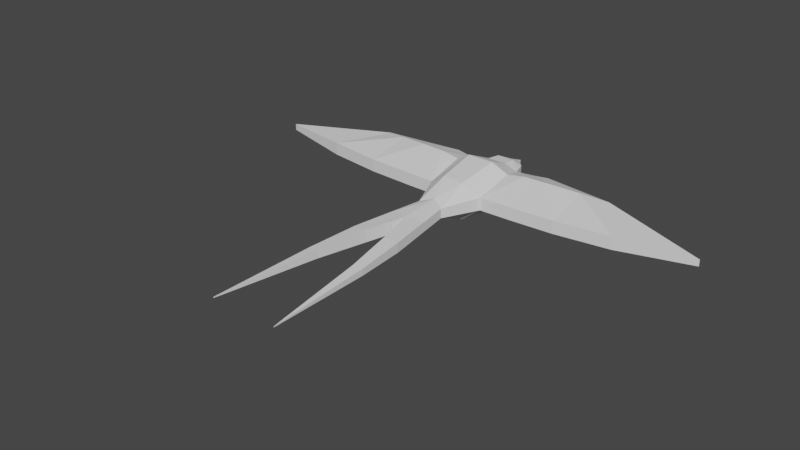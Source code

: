 # Source: wireframe-bird_v4_rigging_weights.blend  (saved by Blender 2.93.20; exported with 4.5.12 LTS)
import bpy
from mathutils import Matrix  # noqa: F401  (used for matrix-valued properties, if any)

bpy.ops.wm.read_factory_settings(use_empty=True)
scene = bpy.context.scene
scene.name = 'Scene'

# ---- collections
col_bird = bpy.data.collections.new('Bird'); scene.collection.children.link(col_bird)

# ---- world
world_world = bpy.data.worlds.new('World'); scene.world = world_world
world_world.use_nodes = True; world_world.node_tree.nodes.clear()
_N = world_world.node_tree.nodes; _L = world_world.node_tree.links
n0 = _N.new('ShaderNodeOutputWorld'); n0.name = 'World Output'; n0.location = (300, 300)
n1 = _N.new('ShaderNodeBackground'); n1.name = 'Background'; n1.location = (10, 300)
n1.inputs[0].default_value = (0.05088, 0.05088, 0.05088, 1.0)
_L.new(n1.outputs[0], n0.inputs[0])
n0.is_active_output = True
world_world.color = (0.05088, 0.05088, 0.05088)
world_world.use_sun_shadow = False
world_world.sun_shadow_jitter_overblur = 0.0

# ---- meshes
me_cube_001 = bpy.data.meshes.new('Cube.001')
me_cube_001.from_pydata([(-0.4733, -0.7296, -0.1073), (-0.4733, -0.7296, 0.1073), (-2.674, -0.5554, 0.1073), (-2.674, -0.5554, -0.1073), (-0.1586, 0.3685, -0.2187), (-0.1583, 0.3685, 0.2187), (-0.1851, -0.8122, -0.3228), (-0.1853, -0.812, 0.3015), (-0.4837, -0.0454, -0.2646), (-0.4837, -0.0454, 0.2646), (-0.2245, -0.09799, 0.42), (-0.2245, -0.09813, -0.3884), (-0.2101, -1.371, -0.08053), (-0.2101, -1.371, 0.08053), (-0.2925, -1.891, 0.08053), (-0.2925, -1.891, -0.08053), (-0.4092, -2.617, 0.08058), (-0.4092, -2.617, -0.08049), (-0.1816, -2.647, -0.1063), (-0.1815, -2.647, 0.1064), (-0.4937, -3.474, 0.05408), (-0.4937, -3.474, -0.05391), (-0.3411, -3.494, -0.07121), (-0.3411, -3.494, 0.07139), (-0.5614, -5.228, -0.005487), (-0.5613, -5.228, 0.01071), (-0.2644, 0.683, -0.09776), (-0.2644, 0.683, 0.09791), (-0.1464, 0.6115, -0.1875), (-0.1459, 0.6113, 0.1929), (-0.1051, 0.8899, -0.03866), (-0.1051, 0.8899, 0.03904), (-0.05349, 0.8621, -0.07432), (-0.05398, 0.8621, 0.0747), (-0.99, -0.7169, -0.1073), (-0.99, -0.7169, 0.1073), (-0.4954, 0.4285, -0.114), (-0.3601, 0.4082, 0.1141), (-0.7934, -0.04602, -0.2646), (-0.7934, -0.04601, 0.3152), (-1.751, -0.6797, -0.1073), (-1.751, -0.6797, 0.1073), (-0.6787, 0.4654, -0.114), (-0.6787, 0.4654, 0.1141), (-1.204, -0.02323, -0.2646), (-1.204, -0.02323, 0.3152), (-0.8858, 0.5202, -0.114), (-0.8858, 0.5202, 0.1141), (-1.718, 0.08806, -0.2646), (-1.718, 0.08806, 0.2646), (-3.905, -0.2941, 0.05489), (-3.905, -0.2941, -0.05489), (-2.146, 0.2501, -0.1803), (-2.146, 0.2501, 0.1803), (-0.4954, 0.4285, 0.1141), (-0.3601, 0.4082, -0.114), (0.4733, -0.7296, -0.1073), (0.4733, -0.7296, 0.1073), (2.674, -0.5554, 0.1073), (2.674, -0.5554, -0.1073), (0.1586, 0.3685, -0.2187), (0.1583, 0.3685, 0.2187), (0.1851, -0.8122, -0.3228), (0.1853, -0.812, 0.3015), (0.4837, -0.0454, -0.2646), (0.4837, -0.0454, 0.2646), (0.2245, -0.09799, 0.42), (0.2245, -0.09813, -0.3884), (0.2101, -1.371, -0.08053), (0.2101, -1.371, 0.08053), (0.0, -1.264, -0.1463), (0.2925, -1.891, 0.08053), (0.2925, -1.891, -0.08053), (0.0, -1.264, 0.1463), (0.0, -1.948, -0.1063), (0.0, -1.948, 0.1063), (0.4092, -2.617, 0.08058), (0.4092, -2.617, -0.08049), (0.1816, -2.647, -0.1063), (0.1815, -2.647, 0.1064), (0.4937, -3.474, 0.05408), (0.4937, -3.474, -0.05391), (0.3411, -3.494, -0.07121), (0.3411, -3.494, 0.07139), (0.5614, -5.228, -0.005487), (0.5613, -5.228, 0.01071), (0.2644, 0.683, -0.09776), (0.2644, 0.683, 0.09791), (0.1464, 0.6115, -0.1875), (0.1459, 0.6113, 0.1929), (0.1051, 0.8899, -0.03866), (0.1051, 0.8899, 0.03904), (0.05349, 0.8621, -0.07432), (0.05398, 0.8621, 0.0747), (0.0, 1.062, -0.0001664), (0.99, -0.7169, -0.1073), (0.99, -0.7169, 0.1073), (0.4954, 0.4285, -0.114), (0.3601, 0.4082, 0.1141), (0.7934, -0.04602, -0.2646), (0.7934, -0.04601, 0.3152), (1.751, -0.6797, -0.1073), (1.751, -0.6797, 0.1073), (0.6787, 0.4654, -0.114), (0.6787, 0.4654, 0.1141), (1.204, -0.02323, -0.2646), (1.204, -0.02323, 0.3152), (0.8858, 0.5202, -0.114), (0.8858, 0.5202, 0.1141), (1.718, 0.08806, -0.2646), (1.718, 0.08806, 0.2646), (3.905, -0.2941, 0.05489), (3.905, -0.2941, -0.05489), (2.146, 0.2501, -0.1803), (2.146, 0.2501, 0.1803), (0.4954, 0.4285, 0.1141), (0.3601, 0.4082, -0.114)], [], [(1, 9, 39, 35), (7, 63, 66, 10), (10, 9, 1, 7), (8, 11, 6, 0), (62, 70, 6), (1, 0, 12, 13), (28, 88, 60, 4), (55, 4, 11, 8), (5, 37, 9, 10), (0, 1, 35, 34), (75, 14, 16, 19), (60, 67, 11, 4), (7, 1, 13, 73), (0, 6, 70, 12), (12, 70, 74, 15), (13, 12, 15, 14), (73, 13, 14, 75), (16, 17, 21, 20), (74, 75, 19, 18), (14, 15, 17, 16), (15, 74, 18, 17), (21, 22, 24), (17, 18, 22, 21), (19, 16, 20, 23), (18, 19, 23, 22), (23, 20, 25), (22, 23, 25, 24), (20, 21, 24, 25), (28, 26, 30, 32), (4, 55, 26, 28), (37, 5, 29, 27), (55, 37, 27, 26), (73, 63, 7), (30, 31, 94), (27, 29, 33, 31), (26, 27, 31, 30), (93, 94, 33), (32, 30, 94), (31, 33, 94), (61, 89, 29, 5), (89, 93, 33, 29), (94, 92, 32), (32, 92, 88, 28), (39, 54, 43, 45), (36, 38, 44, 42), (55, 36, 54, 37), (8, 0, 34, 38), (54, 39, 9, 37), (47, 46, 52, 53), (40, 41, 2, 3), (43, 42, 46, 47), (38, 34, 40, 44), (35, 39, 45, 41), (54, 36, 42, 43), (34, 35, 41, 40), (49, 47, 53), (42, 44, 48, 46), (45, 43, 47, 49), (44, 40, 3, 48), (41, 45, 49, 2), (51, 50, 53, 52), (48, 3, 51, 52), (3, 2, 50, 51), (2, 49, 53, 50), (46, 48, 52), (38, 36, 55, 8), (57, 96, 100, 65), (66, 63, 57, 65), (64, 56, 62, 67), (57, 69, 68, 56), (116, 64, 67, 60), (61, 66, 65, 98), (56, 95, 96, 57), (75, 79, 76, 71), (63, 73, 69, 57), (56, 68, 70, 62), (68, 72, 74, 70), (69, 71, 72, 68), (73, 75, 71, 69), (76, 80, 81, 77), (74, 78, 79, 75), (71, 76, 77, 72), (72, 77, 78, 74), (81, 84, 82), (77, 81, 82, 78), (79, 83, 80, 76), (78, 82, 83, 79), (83, 85, 80), (82, 84, 85, 83), (80, 85, 84, 81), (88, 92, 90, 86), (60, 88, 86, 116), (98, 87, 89, 61), (116, 86, 87, 98), (90, 94, 91), (87, 91, 93, 89), (86, 90, 91, 87), (92, 94, 90), (91, 94, 93), (100, 106, 104, 115), (97, 103, 105, 99), (116, 98, 115, 97), (64, 99, 95, 56), (115, 98, 65, 100), (108, 114, 113, 107), (101, 59, 58, 102), (104, 108, 107, 103), (99, 105, 101, 95), (96, 102, 106, 100), (115, 104, 103, 97), (95, 101, 102, 96), (110, 114, 108), (103, 107, 109, 105), (106, 110, 108, 104), (105, 109, 59, 101), (102, 58, 110, 106), (112, 113, 114, 111), (109, 113, 112, 59), (59, 112, 111, 58), (58, 111, 114, 110), (107, 113, 109), (99, 64, 116, 97), (10, 66, 61, 5), (67, 62, 6, 11)])
_uv = me_cube_001.uv_layers.new(name='UVMap')
_uv.uv.foreach_set('vector', [0.875, 0.75, 0.875, 0.6359, 0.875, 0.6359, 0.875, 0.75, 0.7917, 0.75, 0.7917, 0.75, 0.7917, 0.6359, 0.7917, 0.6359, 0.7917, 0.6359, 0.875, 0.6359, 0.875, 0.75, 0.7917, 0.75, 0.125, 0.6359, 0.2083, 0.6359, 0.2083, 0.75, 0.125, 0.75, 0.2083, 0.75, 0.2083, 0.75, 0.2083, 0.75, 0.625, 0.0, 0.375, 0.0, 0.375, 0.0, 0.625, 0.0, 0.2083, 0.5084, 0.2083, 0.5084, 0.2083, 0.5084, 0.2083, 0.5084, 0.1266, 0.5067, 0.2083, 0.5084, 0.2083, 0.6359, 0.125, 0.6359, 0.7917, 0.5084, 0.8742, 0.5075, 0.875, 0.6359, 0.7917, 0.6359, 0.375, 0.0, 0.625, 0.0, 0.625, 0.0, 0.375, 0.0, 0.7917, 0.75, 0.875, 0.75, 0.875, 0.75, 0.7917, 0.75, 0.2083, 0.5084, 0.2083, 0.6359, 0.2083, 0.6359, 0.2083, 0.5084, 0.7917, 0.75, 0.875, 0.75, 0.875, 0.75, 0.7917, 0.75, 0.125, 0.75, 0.2083, 0.75, 0.2083, 0.75, 0.125, 0.75, 0.125, 0.75, 0.2083, 0.75, 0.2083, 0.75, 0.125, 0.75, 0.625, 0.0, 0.375, 0.0, 0.375, 0.0, 0.625, 0.0, 0.7917, 0.75, 0.875, 0.75, 0.875, 0.75, 0.7917, 0.75, 0.625, 0.0, 0.375, 0.0, 0.375, 0.0, 0.625, 0.0, 0.375, 0.8333, 0.625, 0.8333, 0.625, 0.8333, 0.375, 0.8333, 0.625, 0.0, 0.375, 0.0, 0.375, 0.0, 0.625, 0.0, 0.125, 0.75, 0.2083, 0.75, 0.2083, 0.75, 0.125, 0.75, 0.125, 0.75, 0.2083, 0.75, 0.125, 0.75, 0.125, 0.75, 0.2083, 0.75, 0.2083, 0.75, 0.125, 0.75, 0.7917, 0.75, 0.875, 0.75, 0.875, 0.75, 0.7917, 0.75, 0.375, 0.8333, 0.625, 0.8333, 0.625, 0.8333, 0.375, 0.8333, 0.7917, 0.75, 0.875, 0.75, 0.7917, 0.75, 0.375, 0.8333, 0.625, 0.8333, 0.625, 0.8333, 0.375, 0.8333, 0.625, 0.0, 0.375, 0.0, 0.375, 0.0, 0.625, 0.0, 0.2083, 0.5084, 0.125, 0.5084, 0.125, 0.5084, 0.2083, 0.5084, 0.2083, 0.5084, 0.1266, 0.5067, 0.125, 0.5084, 0.2083, 0.5084, 0.8742, 0.5075, 0.7917, 0.5084, 0.7917, 0.5084, 0.875, 0.5084, 0.375, 0.2416, 0.625, 0.2416, 0.625, 0.2416, 0.375, 0.2416, 0.7083, 0.75, 0.7917, 0.75, 0.7917, 0.75, 0.375, 0.2416, 0.625, 0.2416, 0.375, 0.2416, 0.875, 0.5084, 0.7917, 0.5084, 0.7917, 0.5084, 0.875, 0.5084, 0.375, 0.2416, 0.625, 0.2416, 0.625, 0.2416, 0.375, 0.2416, 0.7917, 0.5084, 0.7917, 0.5084, 0.7917, 0.5084, 0.2083, 0.5084, 0.125, 0.5084, 0.2083, 0.5084, 0.875, 0.5084, 0.7917, 0.5084, 0.875, 0.5084, 0.7917, 0.5084, 0.7917, 0.5084, 0.7917, 0.5084, 0.7917, 0.5084, 0.7917, 0.5084, 0.7917, 0.5084, 0.7917, 0.5084, 0.7917, 0.5084, 0.2917, 0.5084, 0.2083, 0.5084, 0.2083, 0.5084, 0.2083, 0.5084, 0.2083, 0.5084, 0.2083, 0.5084, 0.2083, 0.5084, 0.875, 0.6359, 0.875, 0.5084, 0.875, 0.5084, 0.875, 0.6359, 0.125, 0.5084, 0.125, 0.6359, 0.125, 0.6359, 0.125, 0.5084, 0.375, 0.2416, 0.375, 0.2416, 0.625, 0.2416, 0.8742, 0.5075, 0.125, 0.6359, 0.125, 0.75, 0.125, 0.75, 0.125, 0.6359, 0.875, 0.5084, 0.875, 0.6359, 0.875, 0.6359, 0.8742, 0.5075, 0.625, 0.2416, 0.375, 0.2416, 0.375, 0.2416, 0.625, 0.2416, 0.375, 0.0, 0.625, 0.0, 0.625, 0.0, 0.375, 0.0, 0.625, 0.2416, 0.375, 0.2416, 0.375, 0.2416, 0.625, 0.2416, 0.125, 0.6359, 0.125, 0.75, 0.125, 0.75, 0.125, 0.6359, 0.875, 0.75, 0.875, 0.6359, 0.875, 0.6359, 0.875, 0.75, 0.625, 0.2416, 0.375, 0.2416, 0.375, 0.2416, 0.625, 0.2416, 0.375, 0.0, 0.625, 0.0, 0.625, 0.0, 0.375, 0.0, 0.875, 0.6359, 0.875, 0.5084, 0.875, 0.6359, 0.125, 0.5084, 0.125, 0.6359, 0.125, 0.6359, 0.125, 0.5084, 0.875, 0.6359, 0.875, 0.5084, 0.875, 0.5084, 0.875, 0.6359, 0.125, 0.6359, 0.125, 0.75, 0.125, 0.75, 0.125, 0.6359, 0.875, 0.75, 0.875, 0.6359, 0.875, 0.6359, 0.875, 0.75, 0.375, 0.0, 0.625, 0.0, 0.625, 0.1141, 0.375, 0.1141, 0.125, 0.6359, 0.125, 0.75, 0.125, 0.75, 0.125, 0.6359, 0.375, 0.0, 0.625, 0.0, 0.625, 0.0, 0.375, 0.0, 0.875, 0.75, 0.875, 0.6359, 0.875, 0.6359, 0.875, 0.75, 0.125, 0.5084, 0.125, 0.6359, 0.125, 0.5084, 0.125, 0.6359, 0.375, 0.2416, 0.1266, 0.5067, 0.125, 0.6359, 0.875, 0.75, 0.875, 0.75, 0.875, 0.6359, 0.875, 0.6359, 0.7917, 0.6359, 0.7917, 0.75, 0.875, 0.75, 0.875, 0.6359, 0.125, 0.6359, 0.125, 0.75, 0.2083, 0.75, 0.2083, 0.6359, 0.625, 0.0, 0.625, 0.0, 0.375, 0.0, 0.375, 0.0, 0.1266, 0.5067, 0.125, 0.6359, 0.2083, 0.6359, 0.2083, 0.5084, 0.7917, 0.5084, 0.7917, 0.6359, 0.875, 0.6359, 0.8742, 0.5075, 0.375, 0.0, 0.375, 0.0, 0.625, 0.0, 0.625, 0.0, 0.7917, 0.75, 0.7917, 0.75, 0.875, 0.75, 0.875, 0.75, 0.7917, 0.75, 0.7917, 0.75, 0.875, 0.75, 0.875, 0.75, 0.125, 0.75, 0.125, 0.75, 0.2083, 0.75, 0.2083, 0.75, 0.125, 0.75, 0.125, 0.75, 0.2083, 0.75, 0.2083, 0.75, 0.625, 0.0, 0.625, 0.0, 0.375, 0.0, 0.375, 0.0, 0.7917, 0.75, 0.7917, 0.75, 0.875, 0.75, 0.875, 0.75, 0.625, 0.0, 0.625, 0.0, 0.375, 0.0, 0.375, 0.0, 0.375, 0.8333, 0.375, 0.8333, 0.625, 0.8333, 0.625, 0.8333, 0.625, 0.0, 0.625, 0.0, 0.375, 0.0, 0.375, 0.0, 0.125, 0.75, 0.125, 0.75, 0.2083, 0.75, 0.2083, 0.75, 0.125, 0.75, 0.125, 0.75, 0.2083, 0.75, 0.125, 0.75, 0.125, 0.75, 0.2083, 0.75, 0.2083, 0.75, 0.7917, 0.75, 0.7917, 0.75, 0.875, 0.75, 0.875, 0.75, 0.375, 0.8333, 0.375, 0.8333, 0.625, 0.8333, 0.625, 0.8333, 0.7917, 0.75, 0.7917, 0.75, 0.875, 0.75, 0.375, 0.8333, 0.375, 0.8333, 0.625, 0.8333, 0.625, 0.8333, 0.625, 0.0, 0.625, 0.0, 0.375, 0.0, 0.375, 0.0, 0.2083, 0.5084, 0.2083, 0.5084, 0.125, 0.5084, 0.125, 0.5084, 0.2083, 0.5084, 0.2083, 0.5084, 0.125, 0.5084, 0.1266, 0.5067, 0.8742, 0.5075, 0.875, 0.5084, 0.7917, 0.5084, 0.7917, 0.5084, 0.375, 0.2416, 0.375, 0.2416, 0.625, 0.2416, 0.625, 0.2416, 0.375, 0.2416, 0.375, 0.2416, 0.625, 0.2416, 0.875, 0.5084, 0.875, 0.5084, 0.7917, 0.5084, 0.7917, 0.5084, 0.375, 0.2416, 0.375, 0.2416, 0.625, 0.2416, 0.625, 0.2416, 0.2083, 0.5084, 0.2083, 0.5084, 0.125, 0.5084, 0.875, 0.5084, 0.875, 0.5084, 0.7917, 0.5084, 0.875, 0.6359, 0.875, 0.6359, 0.875, 0.5084, 0.875, 0.5084, 0.125, 0.5084, 0.125, 0.5084, 0.125, 0.6359, 0.125, 0.6359, 0.375, 0.2416, 0.8742, 0.5075, 0.625, 0.2416, 0.375, 0.2416, 0.125, 0.6359, 0.125, 0.6359, 0.125, 0.75, 0.125, 0.75, 0.875, 0.5084, 0.8742, 0.5075, 0.875, 0.6359, 0.875, 0.6359, 0.625, 0.2416, 0.625, 0.2416, 0.375, 0.2416, 0.375, 0.2416, 0.375, 0.0, 0.375, 0.0, 0.625, 0.0, 0.625, 0.0, 0.625, 0.2416, 0.625, 0.2416, 0.375, 0.2416, 0.375, 0.2416, 0.125, 0.6359, 0.125, 0.6359, 0.125, 0.75, 0.125, 0.75, 0.875, 0.75, 0.875, 0.75, 0.875, 0.6359, 0.875, 0.6359, 0.625, 0.2416, 0.625, 0.2416, 0.375, 0.2416, 0.375, 0.2416, 0.375, 0.0, 0.375, 0.0, 0.625, 0.0, 0.625, 0.0, 0.875, 0.6359, 0.875, 0.6359, 0.875, 0.5084, 0.125, 0.5084, 0.125, 0.5084, 0.125, 0.6359, 0.125, 0.6359, 0.875, 0.6359, 0.875, 0.6359, 0.875, 0.5084, 0.875, 0.5084, 0.125, 0.6359, 0.125, 0.6359, 0.125, 0.75, 0.125, 0.75, 0.875, 0.75, 0.875, 0.75, 0.875, 0.6359, 0.875, 0.6359, 0.375, 0.0, 0.375, 0.1141, 0.625, 0.1141, 0.625, 0.0, 0.125, 0.6359, 0.125, 0.6359, 0.125, 0.75, 0.125, 0.75, 0.375, 0.0, 0.375, 0.0, 0.625, 0.0, 0.625, 0.0, 0.875, 0.75, 0.875, 0.75, 0.875, 0.6359, 0.875, 0.6359, 0.125, 0.5084, 0.125, 0.5084, 0.125, 0.6359, 0.125, 0.6359, 0.125, 0.6359, 0.1266, 0.5067, 0.375, 0.2416, 0.7917, 0.6359, 0.7917, 0.6359, 0.7917, 0.5084, 0.7917, 0.5084, 0.2083, 0.6359, 0.2083, 0.75, 0.2083, 0.75, 0.2083, 0.6359])
_ca = me_cube_001.color_attributes.new('Col', 'BYTE_COLOR', 'CORNER')
_ca.data.foreach_set('color', [1.0, 1.0, 1.0, 1.0, 1.0, 1.0, 1.0, 1.0, 1.0, 1.0, 1.0, 1.0, 1.0, 1.0, 1.0, 1.0, 1.0, 1.0, 1.0, 1.0, 1.0, 1.0, 1.0, 1.0, 1.0, 1.0, 1.0, 1.0, 1.0, 1.0, 1.0, 1.0, 1.0, 1.0, 1.0, 1.0, 1.0, 1.0, 1.0, 1.0, 1.0, 1.0, 1.0, 1.0, 1.0, 1.0, 1.0, 1.0, 1.0, 1.0, 1.0, 1.0, 1.0, 1.0, 1.0, 1.0, 1.0, 1.0, 1.0, 1.0, 1.0, 1.0, 1.0, 1.0, 1.0, 1.0, 1.0, 1.0, 1.0, 1.0, 1.0, 1.0, 1.0, 1.0, 1.0, 1.0, 1.0, 1.0, 1.0, 1.0, 1.0, 1.0, 1.0, 1.0, 1.0, 1.0, 1.0, 1.0, 1.0, 1.0, 1.0, 1.0, 1.0, 1.0, 1.0, 1.0, 1.0, 1.0, 1.0, 1.0, 1.0, 1.0, 1.0, 1.0, 1.0, 1.0, 1.0, 1.0, 1.0, 1.0, 1.0, 1.0, 1.0, 1.0, 1.0, 1.0, 1.0, 1.0, 1.0, 1.0, 1.0, 1.0, 1.0, 1.0, 1.0, 1.0, 1.0, 1.0, 1.0, 1.0, 1.0, 1.0, 1.0, 1.0, 1.0, 1.0, 1.0, 1.0, 1.0, 1.0, 1.0, 1.0, 1.0, 1.0, 1.0, 1.0, 1.0, 1.0, 1.0, 1.0, 1.0, 1.0, 1.0, 1.0, 1.0, 1.0, 1.0, 1.0, 1.0, 1.0, 1.0, 1.0, 1.0, 1.0, 1.0, 1.0, 1.0, 1.0, 1.0, 1.0, 1.0, 1.0, 1.0, 1.0, 1.0, 1.0, 1.0, 1.0, 1.0, 1.0, 1.0, 1.0, 1.0, 1.0, 1.0, 1.0, 1.0, 1.0, 1.0, 1.0, 1.0, 1.0, 1.0, 1.0, 1.0, 1.0, 1.0, 1.0, 1.0, 1.0, 1.0, 1.0, 1.0, 1.0, 1.0, 1.0, 1.0, 1.0, 1.0, 1.0, 1.0, 1.0, 1.0, 1.0, 1.0, 1.0, 1.0, 1.0, 1.0, 1.0, 1.0, 1.0, 1.0, 1.0, 1.0, 1.0, 1.0, 1.0, 1.0, 1.0, 1.0, 1.0, 1.0, 1.0, 1.0, 1.0, 1.0, 1.0, 1.0, 1.0, 1.0, 1.0, 1.0, 1.0, 1.0, 1.0, 1.0, 1.0, 1.0, 1.0, 1.0, 1.0, 1.0, 1.0, 1.0, 1.0, 1.0, 1.0, 1.0, 1.0, 1.0, 1.0, 1.0, 1.0, 1.0, 1.0, 1.0, 1.0, 1.0, 1.0, 1.0, 1.0, 1.0, 1.0, 1.0, 1.0, 1.0, 1.0, 1.0, 1.0, 1.0, 1.0, 1.0, 1.0, 1.0, 1.0, 1.0, 1.0, 1.0, 1.0, 1.0, 1.0, 1.0, 1.0, 1.0, 1.0, 1.0, 1.0, 1.0, 1.0, 1.0, 1.0, 1.0, 1.0, 1.0, 1.0, 1.0, 1.0, 1.0, 1.0, 1.0, 1.0, 1.0, 1.0, 1.0, 1.0, 1.0, 1.0, 1.0, 1.0, 1.0, 1.0, 1.0, 1.0, 1.0, 1.0, 1.0, 1.0, 1.0, 1.0, 1.0, 1.0, 1.0, 1.0, 1.0, 1.0, 1.0, 1.0, 1.0, 1.0, 1.0, 1.0, 1.0, 1.0, 1.0, 1.0, 1.0, 1.0, 1.0, 1.0, 1.0, 1.0, 1.0, 1.0, 1.0, 1.0, 1.0, 1.0, 1.0, 1.0, 1.0, 1.0, 1.0, 1.0, 1.0, 1.0, 1.0, 1.0, 1.0, 1.0, 1.0, 1.0, 1.0, 1.0, 1.0, 1.0, 1.0, 1.0, 1.0, 1.0, 1.0, 1.0, 1.0, 1.0, 1.0, 1.0, 1.0, 1.0, 1.0, 1.0, 1.0, 1.0, 1.0, 1.0, 1.0, 1.0, 1.0, 1.0, 1.0, 1.0, 1.0, 1.0, 1.0, 1.0, 1.0, 1.0, 1.0, 1.0, 1.0, 1.0, 1.0, 1.0, 1.0, 1.0, 1.0, 1.0, 1.0, 1.0, 1.0, 1.0, 1.0, 1.0, 1.0, 1.0, 1.0, 1.0, 1.0, 1.0, 1.0, 1.0, 1.0, 1.0, 1.0, 1.0, 1.0, 1.0, 1.0, 1.0, 1.0, 1.0, 1.0, 1.0, 1.0, 1.0, 1.0, 1.0, 1.0, 1.0, 1.0, 1.0, 1.0, 1.0, 1.0, 1.0, 1.0, 1.0, 1.0, 1.0, 1.0, 1.0, 1.0, 1.0, 1.0, 1.0, 1.0, 1.0, 1.0, 1.0, 1.0, 1.0, 1.0, 1.0, 1.0, 1.0, 1.0, 1.0, 1.0, 1.0, 1.0, 1.0, 1.0, 1.0, 1.0, 1.0, 1.0, 1.0, 1.0, 1.0, 1.0, 1.0, 1.0, 1.0, 1.0, 1.0, 1.0, 1.0, 1.0, 1.0, 1.0, 1.0, 1.0, 1.0, 1.0, 1.0, 1.0, 1.0, 1.0, 1.0, 1.0, 1.0, 1.0, 1.0, 1.0, 1.0, 1.0, 1.0, 1.0, 1.0, 1.0, 1.0, 1.0, 1.0, 1.0, 1.0, 1.0, 1.0, 1.0, 1.0, 1.0, 1.0, 1.0, 1.0, 1.0, 1.0, 1.0, 1.0, 1.0, 1.0, 1.0, 1.0, 1.0, 1.0, 1.0, 1.0, 1.0, 1.0, 1.0, 1.0, 1.0, 1.0, 1.0, 1.0, 1.0, 1.0, 1.0, 1.0, 1.0, 1.0, 1.0, 1.0, 1.0, 1.0, 1.0, 1.0, 1.0, 1.0, 1.0, 1.0, 1.0, 1.0, 1.0, 1.0, 1.0, 1.0, 1.0, 1.0, 1.0, 1.0, 1.0, 1.0, 1.0, 1.0, 1.0, 1.0, 1.0, 1.0, 1.0, 1.0, 1.0, 1.0, 1.0, 1.0, 1.0, 1.0, 1.0, 1.0, 1.0, 1.0, 1.0, 1.0, 1.0, 1.0, 1.0, 1.0, 1.0, 1.0, 1.0, 1.0, 1.0, 1.0, 1.0, 1.0, 1.0, 1.0, 1.0, 1.0, 1.0, 1.0, 1.0, 1.0, 1.0, 1.0, 1.0, 1.0, 1.0, 1.0, 1.0, 1.0, 1.0, 1.0, 1.0, 1.0, 1.0, 1.0, 1.0, 1.0, 1.0, 1.0, 1.0, 1.0, 1.0, 1.0, 1.0, 1.0, 1.0, 1.0, 1.0, 1.0, 1.0, 1.0, 1.0, 1.0, 1.0, 1.0, 1.0, 1.0, 1.0, 1.0, 1.0, 1.0, 1.0, 1.0, 1.0, 1.0, 1.0, 1.0, 1.0, 1.0, 1.0, 1.0, 1.0, 1.0, 1.0, 1.0, 1.0, 1.0, 1.0, 1.0, 1.0, 1.0, 1.0, 1.0, 1.0, 1.0, 1.0, 1.0, 1.0, 1.0, 1.0, 1.0, 1.0, 1.0, 1.0, 1.0, 1.0, 1.0, 1.0, 1.0, 1.0, 1.0, 1.0, 1.0, 1.0, 1.0, 1.0, 1.0, 1.0, 1.0, 1.0, 1.0, 1.0, 1.0, 1.0, 1.0, 1.0, 1.0, 1.0, 1.0, 1.0, 1.0, 1.0, 1.0, 1.0, 1.0, 1.0, 1.0, 1.0, 1.0, 1.0, 1.0, 1.0, 1.0, 1.0, 1.0, 1.0, 1.0, 1.0, 1.0, 1.0, 1.0, 1.0, 1.0, 1.0, 1.0, 1.0, 1.0, 1.0, 1.0, 1.0, 1.0, 1.0, 1.0, 1.0, 1.0, 1.0, 1.0, 1.0, 1.0, 1.0, 1.0, 1.0, 1.0, 1.0, 1.0, 1.0, 1.0, 1.0, 1.0, 1.0, 1.0, 1.0, 1.0, 1.0, 1.0, 1.0, 1.0, 1.0, 1.0, 1.0, 1.0, 1.0, 1.0, 1.0, 1.0, 1.0, 1.0, 1.0, 1.0, 1.0, 1.0, 1.0, 1.0, 1.0, 1.0, 1.0, 1.0, 1.0, 1.0, 1.0, 1.0, 1.0, 1.0, 1.0, 1.0, 1.0, 1.0, 1.0, 1.0, 1.0, 1.0, 1.0, 1.0, 1.0, 1.0, 1.0, 1.0, 1.0, 1.0, 1.0, 1.0, 1.0, 1.0, 1.0, 1.0, 1.0, 1.0, 1.0, 1.0, 1.0, 1.0, 1.0, 1.0, 1.0, 1.0, 1.0, 1.0, 1.0, 1.0, 1.0, 1.0, 1.0, 1.0, 1.0, 1.0, 1.0, 1.0, 1.0, 1.0, 1.0, 1.0, 1.0, 1.0, 1.0, 1.0, 1.0, 1.0, 1.0, 1.0, 1.0, 1.0, 1.0, 1.0, 1.0, 1.0, 1.0, 1.0, 1.0, 1.0, 1.0, 1.0, 1.0, 1.0, 1.0, 1.0, 1.0, 1.0, 1.0, 1.0, 1.0, 1.0, 1.0, 1.0, 1.0, 1.0, 1.0, 1.0, 1.0, 1.0, 1.0, 1.0, 1.0, 1.0, 1.0, 1.0, 1.0, 1.0, 1.0, 1.0, 1.0, 1.0, 1.0, 1.0, 1.0, 1.0, 1.0, 1.0, 1.0, 1.0, 1.0, 1.0, 1.0, 1.0, 1.0, 1.0, 1.0, 1.0, 1.0, 1.0, 1.0, 1.0, 1.0, 1.0, 1.0, 1.0, 1.0, 1.0, 1.0, 1.0, 1.0, 1.0, 1.0, 1.0, 1.0, 1.0, 1.0, 1.0, 1.0, 1.0, 1.0, 1.0, 1.0, 1.0, 1.0, 1.0, 1.0, 1.0, 1.0, 1.0, 1.0, 1.0, 1.0, 1.0, 1.0, 1.0, 1.0, 1.0, 1.0, 1.0, 1.0, 1.0, 1.0, 1.0, 1.0, 1.0, 1.0, 1.0, 1.0, 1.0, 1.0, 1.0, 1.0, 1.0, 1.0, 1.0, 1.0, 1.0, 1.0, 1.0, 1.0, 1.0, 1.0, 1.0, 1.0, 1.0, 1.0, 1.0, 1.0, 1.0, 1.0, 1.0, 1.0, 1.0, 1.0, 1.0, 1.0, 1.0, 1.0, 1.0, 1.0, 1.0, 1.0, 1.0, 1.0, 1.0, 1.0, 1.0, 1.0, 1.0, 1.0, 1.0, 1.0, 1.0, 1.0, 1.0, 1.0, 1.0, 1.0, 1.0, 1.0, 1.0, 1.0, 1.0, 1.0, 1.0, 1.0, 1.0, 1.0, 1.0, 1.0, 1.0, 1.0, 1.0, 1.0, 1.0, 1.0, 1.0, 1.0, 1.0, 1.0, 1.0, 1.0, 1.0, 1.0, 1.0, 1.0, 1.0, 1.0, 1.0, 1.0, 1.0, 1.0, 1.0, 1.0, 1.0, 1.0, 1.0, 1.0, 1.0, 1.0, 1.0, 1.0, 1.0, 1.0, 1.0, 1.0, 1.0, 1.0, 1.0, 1.0, 1.0, 1.0, 1.0, 1.0, 1.0, 1.0, 1.0, 1.0, 1.0, 1.0, 1.0, 1.0, 1.0, 1.0, 1.0, 1.0, 1.0, 1.0, 1.0, 1.0, 1.0, 1.0, 1.0, 1.0, 1.0, 1.0, 1.0, 1.0, 1.0, 1.0, 1.0, 1.0, 1.0, 1.0, 1.0, 1.0, 1.0, 1.0, 1.0, 1.0, 1.0, 1.0, 1.0, 1.0, 1.0, 1.0, 1.0, 1.0, 1.0, 1.0, 1.0, 1.0, 1.0, 1.0, 1.0, 1.0, 1.0, 1.0, 1.0, 1.0, 1.0, 1.0, 1.0, 1.0, 1.0, 1.0, 1.0, 1.0, 1.0, 1.0, 1.0, 1.0, 1.0, 1.0, 1.0, 1.0, 1.0, 1.0, 1.0, 1.0, 1.0, 1.0, 1.0, 1.0, 1.0, 1.0, 1.0, 1.0, 1.0, 1.0, 1.0, 1.0, 1.0, 1.0, 1.0, 1.0, 1.0, 1.0, 1.0, 1.0, 1.0, 1.0, 1.0, 1.0, 1.0, 1.0, 1.0, 1.0, 1.0, 1.0, 1.0, 1.0, 1.0, 1.0, 1.0, 1.0, 1.0, 1.0, 1.0, 1.0, 1.0, 1.0, 1.0, 1.0, 1.0, 1.0, 1.0, 1.0, 1.0, 1.0, 1.0, 1.0, 1.0, 1.0, 1.0, 1.0, 1.0, 1.0, 1.0, 1.0, 1.0, 1.0, 1.0, 1.0, 1.0, 1.0, 1.0, 1.0, 1.0, 1.0, 1.0, 1.0, 1.0, 1.0, 1.0, 1.0, 1.0, 1.0, 1.0, 1.0, 1.0, 1.0, 1.0, 1.0, 1.0, 1.0, 1.0, 1.0, 1.0, 1.0, 1.0, 1.0, 1.0, 1.0, 1.0, 1.0, 1.0, 1.0, 1.0, 1.0, 1.0, 1.0, 1.0, 1.0, 1.0, 1.0, 1.0, 1.0, 1.0, 1.0, 1.0, 1.0, 1.0, 1.0, 1.0, 1.0, 1.0, 1.0, 1.0, 1.0, 1.0, 1.0, 1.0, 1.0, 1.0, 1.0, 1.0, 1.0, 1.0, 1.0, 1.0, 1.0, 1.0, 1.0, 1.0, 1.0, 1.0, 1.0, 1.0, 1.0, 1.0, 1.0, 1.0, 1.0, 1.0, 1.0, 1.0, 1.0, 1.0, 1.0, 1.0, 1.0, 1.0, 1.0, 1.0, 1.0, 1.0, 1.0, 1.0, 1.0, 1.0, 1.0, 1.0, 1.0, 1.0, 1.0, 1.0, 1.0, 1.0, 1.0, 1.0, 1.0, 1.0, 1.0, 1.0, 1.0, 1.0, 1.0, 1.0, 1.0, 1.0, 1.0, 1.0, 1.0, 1.0, 1.0, 1.0, 1.0, 1.0, 1.0, 1.0, 1.0, 1.0, 1.0, 1.0, 1.0, 1.0, 1.0, 1.0, 1.0, 1.0, 1.0, 1.0, 1.0, 1.0, 1.0, 1.0, 1.0, 1.0, 1.0, 1.0, 1.0, 1.0, 1.0, 1.0, 1.0, 1.0, 1.0, 1.0, 1.0, 1.0, 1.0, 1.0, 1.0, 1.0, 1.0, 1.0, 1.0, 1.0, 1.0, 1.0, 1.0, 1.0, 1.0, 1.0, 1.0, 1.0, 1.0, 1.0, 1.0, 1.0, 1.0, 1.0, 1.0, 1.0, 1.0, 1.0, 1.0, 1.0, 1.0, 1.0, 1.0, 1.0, 1.0, 1.0, 1.0, 1.0, 1.0, 1.0, 1.0, 1.0, 1.0, 1.0, 1.0, 1.0, 1.0, 1.0, 1.0, 1.0, 1.0, 1.0, 1.0, 1.0, 1.0, 1.0, 1.0, 1.0, 1.0, 1.0, 1.0, 1.0, 1.0, 1.0, 1.0, 1.0, 1.0, 1.0, 1.0, 1.0, 1.0, 1.0, 1.0, 1.0, 1.0, 1.0, 1.0, 1.0, 1.0, 1.0, 1.0, 1.0, 1.0, 1.0, 1.0, 1.0, 1.0, 1.0, 1.0, 1.0, 1.0, 1.0, 1.0, 1.0, 1.0, 1.0, 1.0, 1.0, 1.0, 1.0, 1.0, 1.0, 1.0, 1.0, 1.0, 1.0, 1.0, 1.0, 1.0, 1.0, 1.0, 1.0, 1.0, 1.0, 1.0, 1.0, 1.0, 1.0, 1.0, 1.0, 1.0, 1.0, 1.0, 1.0, 1.0, 1.0, 1.0, 1.0, 1.0, 1.0, 1.0, 1.0, 1.0, 1.0, 1.0, 1.0, 1.0, 1.0, 1.0, 1.0, 1.0, 1.0, 1.0, 1.0, 1.0, 1.0, 1.0, 1.0, 1.0, 1.0, 1.0, 1.0, 1.0, 1.0, 1.0, 1.0, 1.0, 1.0, 1.0, 1.0, 1.0, 1.0, 1.0, 1.0, 1.0, 1.0, 1.0, 1.0, 1.0, 1.0, 1.0, 1.0, 1.0, 1.0, 1.0, 1.0, 1.0, 1.0, 1.0, 1.0, 1.0, 1.0, 1.0, 1.0, 1.0, 1.0, 1.0, 1.0, 1.0, 1.0, 1.0, 1.0, 1.0, 1.0, 1.0, 1.0, 1.0, 1.0, 1.0, 1.0, 1.0, 1.0, 1.0, 1.0, 1.0, 1.0, 1.0, 1.0, 1.0, 1.0, 1.0, 1.0, 1.0, 1.0, 1.0, 1.0, 1.0, 1.0, 1.0, 1.0, 1.0, 1.0, 1.0, 1.0, 1.0, 1.0, 1.0, 1.0, 1.0, 1.0, 1.0, 1.0, 1.0, 1.0, 1.0, 1.0, 1.0, 1.0, 1.0, 1.0, 1.0, 1.0, 1.0, 1.0, 1.0, 1.0, 1.0, 1.0, 1.0, 1.0, 1.0, 1.0, 1.0, 1.0, 1.0, 1.0, 1.0, 1.0, 1.0, 1.0, 1.0, 1.0, 1.0, 1.0, 1.0, 1.0, 1.0, 1.0, 1.0, 1.0, 1.0, 1.0, 1.0, 1.0, 1.0, 1.0, 1.0, 1.0, 1.0, 1.0, 1.0, 1.0, 1.0, 1.0, 1.0, 1.0, 1.0, 1.0, 1.0, 1.0, 1.0, 1.0, 1.0, 1.0, 1.0, 1.0, 1.0, 1.0, 1.0, 1.0, 1.0, 1.0, 1.0, 1.0, 1.0, 1.0, 1.0, 1.0, 1.0, 1.0, 1.0, 1.0, 1.0, 1.0, 1.0, 1.0, 1.0, 1.0, 1.0, 1.0, 1.0, 1.0, 1.0, 1.0, 1.0, 1.0, 1.0, 1.0, 1.0, 1.0, 1.0, 1.0, 1.0, 1.0, 1.0, 1.0, 1.0, 1.0, 1.0, 1.0, 1.0, 1.0, 1.0, 1.0, 1.0, 1.0, 1.0, 1.0, 1.0, 1.0, 1.0, 1.0, 1.0, 1.0, 1.0, 1.0, 1.0, 1.0, 1.0, 1.0, 1.0, 1.0, 1.0, 1.0, 1.0, 1.0, 1.0, 1.0, 1.0, 1.0, 1.0, 1.0, 1.0, 1.0, 1.0, 1.0, 1.0, 1.0, 1.0, 1.0, 1.0, 1.0, 1.0, 1.0, 1.0, 1.0, 1.0, 1.0, 1.0, 1.0, 1.0, 1.0, 1.0, 1.0, 1.0, 1.0, 1.0, 1.0, 1.0, 1.0, 1.0, 1.0, 1.0, 1.0, 1.0, 1.0, 1.0, 1.0, 1.0, 1.0, 1.0, 1.0, 1.0, 1.0, 1.0, 1.0, 1.0, 1.0, 1.0, 1.0, 1.0, 1.0, 1.0, 1.0, 1.0, 1.0, 1.0, 1.0, 1.0, 1.0, 1.0, 1.0, 1.0, 1.0, 1.0, 1.0, 1.0, 1.0, 1.0, 1.0, 1.0, 1.0, 1.0, 1.0, 1.0, 1.0, 1.0, 1.0, 1.0, 1.0, 1.0, 1.0, 1.0, 1.0, 1.0, 1.0, 1.0, 1.0, 1.0, 1.0, 1.0, 1.0, 1.0, 1.0, 1.0, 1.0, 1.0, 1.0, 1.0, 1.0, 1.0, 1.0, 1.0, 1.0, 1.0, 1.0, 1.0, 1.0, 1.0, 1.0, 1.0, 1.0, 1.0, 1.0, 1.0, 1.0, 1.0, 1.0, 1.0, 1.0, 1.0, 1.0, 1.0, 1.0, 1.0, 1.0, 1.0, 1.0, 1.0, 1.0, 1.0, 1.0, 1.0, 1.0, 1.0, 1.0, 1.0, 1.0, 1.0, 1.0, 1.0, 1.0, 1.0, 1.0, 1.0, 1.0, 1.0, 1.0, 1.0, 1.0, 1.0, 1.0, 1.0, 1.0, 1.0, 1.0, 1.0, 1.0, 1.0, 1.0, 1.0, 1.0, 1.0, 1.0, 1.0, 1.0, 1.0, 1.0, 1.0, 1.0, 1.0, 1.0, 1.0, 1.0])
me_cube_001.use_remesh_fix_poles = True
me_cube_001.use_remesh_preserve_attributes = False
me_cube_001.update()
arm_armature = bpy.data.armatures.new('Armature')  # bones are not reproduced

# ---- objects
ob_armature = bpy.data.objects.new('Armature', arm_armature)
ob_body = bpy.data.objects.new('Body', me_cube_001)

# ---- transforms, parenting, visibility, modifiers, constraints
ob_armature.location = (0.0, 0.0, 0.0)
ob_body.parent = ob_armature
ob_body.location = (0.0, 0.0, 0.0)
_vg = ob_body.vertex_groups.new(name='Body')
for _i, _w in zip([0, 1, 4, 5, 6, 7, 8, 9, 10, 11, 26, 27, 28, 29, 36, 37, 42, 43, 54, 55, 56, 57, 60, 61, 62, 63, 64, 65, 66, 67, 70, 86, 87, 88, 89, 97, 98, 103, 104, 115, 116], [0.06382, 0.0733, 0.07865, 0.7333, 0.6671, 0.7105, 0.006471, 0.05003, 0.1045, 0.05331, 0.06432, 0.09358, 0.01747, 0.1445, 0.1544, 0.4726, 0.01248, 0.05074, 0.2114, 0.3403, 0.06382, 0.0733, 0.07865, 0.7333, 0.6671, 0.7105, 0.006471, 0.05003, 0.1045, 0.05331, 0.006211, 0.06432, 0.09358, 0.01747, 0.1445, 0.1544, 0.4726, 0.01248, 0.05074, 0.2114, 0.3403]): _vg.add([_i], _w, 'REPLACE')
_vg = ob_body.vertex_groups.new(name='Head')
for _i, _w in zip([4, 5, 8, 9, 10, 11, 26, 27, 28, 29, 30, 31, 32, 33, 36, 37, 39, 42, 43, 46, 54, 55, 60, 61, 64, 65, 66, 67, 86, 87, 88, 89, 90, 91, 92, 93, 94, 97, 98, 99, 100, 103, 104, 105, 107, 108, 115, 116], [0.7645, 0.1255, 0.01343, 0.0, 0.0, 2.826e-05, 0.8737, 0.8491, 0.9183, 0.8111, 0.9907, 0.9908, 0.9923, 0.9904, 0.1213, 0.172, 0.0, 0.0, 0.0, 0.0, 0.08408, 0.2864, 0.7645, 0.1255, 0.01341, 0.0, 0.0, 0.001037, 0.8737, 0.8491, 0.9183, 0.8111, 0.9907, 0.9908, 0.9923, 0.9904, 0.9953, 0.1216, 0.172, 0.0, 0.0, 0.0, 0.0, 0.0, 0.0, 0.0, 0.08408, 0.2864]): _vg.add([_i], _w, 'REPLACE')
_vg = ob_body.vertex_groups.new(name='Wing_breast.R')
for _i, _w in zip([1, 6, 7, 8, 10, 11, 12, 13, 14, 56, 57, 60, 61, 62, 63, 64, 65, 66, 67, 69, 70, 71, 73, 75, 86, 87, 88, 89, 95, 96, 97, 98, 99, 100, 101, 102, 103, 104, 105, 106, 107, 108, 115, 116], [0.0, 0.0, 0.0, 0.0, 0.002834, 4.833e-06, 0.0, 0.0, 0.0, 0.001217, 0.0006766, 0.001623, 0.01151, 0.004817, 0.0002821, 0.006026, 9.981e-05, 0.0004547, 0.002296, 0.0, 0.0, 0.0, 0.0, 0.0, 0.0, 0.0, 0.0, 0.0, 0.002119, 0.01286, 0.0, 0.0, 0.0, 0.002224, 0.0, 0.0, 0.0, 0.0, 0.0, 0.0, 0.0, 0.0, 0.0, 0.0]): _vg.add([_i], _w, 'REPLACE')
_vg = ob_body.vertex_groups.new(name='Wing_middle.R')
for _i, _w in zip([4, 5, 6, 7, 10, 11, 28, 29, 30, 32, 56, 57, 60, 61, 62, 63, 64, 65, 66, 67, 68, 69, 70, 73, 86, 87, 88, 89, 90, 92, 95, 96, 97, 98, 99, 100, 101, 102, 103, 104, 105, 106, 107, 108, 109, 110, 115, 116], [0.0, 0.0, 0.0, 0.0, 0.004081, 4.788e-07, 0.0, 0.0, 0.0, 0.0, 1.127e-06, 0.0001829, 0.0004063, 0.0009725, 0.0005921, 7.721e-06, 5.458e-05, 0.009279, 0.003886, 6.193e-05, 0.0, 0.0, 0.0, 0.0, 2.112e-05, 0.001566, 0.0, 3.593e-06, 0.0, 0.0, 0.6825, 0.6675, 0.4187, 0.003412, 0.835, 0.8291, 0.09359, 0.09551, 0.5246, 0.7593, 0.2073, 0.2018, 0.4899, 0.5037, 0.001251, 0.003068, 0.6032, 1.252e-10]): _vg.add([_i], _w, 'REPLACE')
_vg = ob_body.vertex_groups.new(name='Wing_end.R')
for _i, _w in zip([56, 57, 58, 59, 60, 61, 64, 65, 66, 67, 89, 95, 96, 97, 98, 99, 100, 101, 102, 103, 104, 105, 106, 107, 108, 109, 110, 111, 112, 113, 114, 115, 116], [0.0, 0.0, 0.9253, 0.9092, 0.0, 0.0, 5.963e-05, 3.659e-11, 0.0, 0.0, 0.0, 0.2001, 0.214, 0.1405, 2.608e-19, 0.1267, 0.1244, 0.8777, 0.8782, 0.4164, 0.1616, 0.8001, 0.7852, 0.5044, 0.4918, 0.9989, 0.9717, 0.9998, 0.9928, 0.9765, 0.9999, 0.07881, 2.426e-07]): _vg.add([_i], _w, 'REPLACE')
_vg = ob_body.vertex_groups.new(name='Wing_breast.L')
for _i, _w in zip([0, 1, 4, 5, 6, 7, 8, 9, 10, 11, 12, 13, 14, 15, 26, 27, 28, 29, 30, 31, 32, 33, 34, 35, 36, 37, 38, 39, 43, 46, 47, 54, 55, 56, 57, 60, 61, 62, 63, 64, 65, 66, 67, 68, 70, 72, 73, 74, 86, 87, 88, 89, 90, 91, 92, 93, 94, 97, 98, 103, 115, 116], [0.001631, 0.004567, 1.922e-05, 0.003447, 7.714e-05, 1.595e-08, 4.432e-05, 0.008835, 0.004003, 3.651e-05, 0.0, 0.0, 0.0, 0.0, 0.0, 0.0, 0.0, 0.0, 0.0, 0.0, 0.0, 0.0, 0.01959, 0.001961, 0.0, 0.0, 0.0, 0.0004227, 0.0, 0.0, 0.0, 0.0, 0.0, 0.0, 0.0, 0.0, 0.0, 0.0, 0.0, 0.0, 0.0, 0.001238, 0.001662, 0.0, 0.0, 0.0, 0.0, 0.0, 0.0, 0.0, 0.0, 0.0, 0.0, 0.0, 0.0, 0.0, 0.0, 0.0, 0.0, 0.0, 0.0, 0.0]): _vg.add([_i], _w, 'REPLACE')
_vg = ob_body.vertex_groups.new(name='Wing_middle.L')
for _i, _w in zip([0, 1, 4, 5, 6, 7, 8, 9, 10, 11, 12, 13, 26, 27, 28, 29, 30, 31, 33, 34, 35, 36, 37, 38, 39, 40, 41, 42, 43, 44, 45, 46, 47, 48, 49, 54, 55, 56, 57, 60, 63, 65, 66, 67, 70, 86, 88, 91, 93, 94, 96, 98, 100, 102, 104, 115], [1.172e-13, 2.229e-08, 3.099e-11, 3.041e-06, 6.338e-06, 0.0003449, 6.813e-05, 0.0008201, 1.324e-05, 5.019e-05, 0.0, 0.0, 2.042e-05, 0.003387, 0.0, 3.802e-07, 0.0, 0.0, 0.0, 0.6825, 0.6675, 0.5659, 0.003052, 0.835, 0.8291, 0.09359, 0.09551, 0.5246, 0.7593, 0.2073, 0.2018, 0.4899, 0.5037, 0.001251, 0.003068, 0.6032, 2.772e-09, 0.0, 0.0, 0.0, 0.0, 0.0, 0.004081, 0.001067, 0.0, 0.0, 0.0, 0.0, 0.0, 0.0, 0.0, 0.0, 0.0, 0.0, 0.0, 0.0]): _vg.add([_i], _w, 'REPLACE')
_vg = ob_body.vertex_groups.new(name='Wing_end.L')
for _i, _w in zip([0, 1, 2, 3, 4, 5, 6, 8, 9, 11, 26, 28, 30, 31, 32, 34, 35, 36, 37, 38, 39, 40, 41, 42, 43, 44, 45, 46, 47, 48, 49, 50, 51, 52, 53, 54, 55, 60, 62, 67, 68, 70, 88, 90, 92, 94], [0.0, 0.0, 0.9253, 0.9092, 0.0, 0.0, 0.0, 0.002479, 8.125e-11, 0.0, 0.0, 0.0, 0.0, 0.0, 0.0, 0.2001, 0.214, 0.1405, 0.00645, 0.1267, 0.1244, 0.8777, 0.8782, 0.4164, 0.1616, 0.8001, 0.7852, 0.5044, 0.4918, 0.9989, 0.9717, 0.9934, 0.9948, 0.9765, 0.9999, 0.07881, 0.008048, 0.0, 0.0, 0.0, 0.0, 0.0, 0.0, 0.0, 0.0, 0.0]): _vg.add([_i], _w, 'REPLACE')
_vg = ob_body.vertex_groups.new(name='IK_Wing_end.R')
for _i, _w in zip([58, 59, 111, 112], [0.07138, 0.09024, 0.9805, 0.979]): _vg.add([_i], _w, 'REPLACE')
_vg = ob_body.vertex_groups.new(name='IK_Wing_middle.R')
_vg = ob_body.vertex_groups.new(name='Tail')
for _i, _w in zip([1, 6, 7, 12, 13, 14, 15, 16, 17, 18, 19, 20, 21, 22, 23, 24, 25, 57, 62, 63, 68, 69, 70, 71, 72, 73, 74, 75, 76, 77, 78, 79, 80, 81, 82, 83, 84, 85], [0.0, 0.08281, 0.03057, 0.4728, 0.4212, 0.9975, 0.9978, 0.9991, 0.9991, 0.9992, 0.9992, 0.9993, 0.9993, 0.9993, 0.9993, 0.9993, 0.9993, 0.0, 0.08281, 0.04374, 0.5704, 0.5281, 0.4096, 0.9975, 0.9978, 0.7073, 0.999, 0.999, 0.9991, 0.9991, 0.9992, 0.9992, 0.9993, 0.9993, 0.9993, 0.9993, 0.9993, 0.9993]): _vg.add([_i], _w, 'REPLACE')
_vg = ob_body.vertex_groups.new(name='IK_Wing_end.L')
for _i, _w in zip([2, 3, 50, 51], [0.07138, 0.09024, 0.9805, 0.979]): _vg.add([_i], _w, 'REPLACE')
_vg = ob_body.vertex_groups.new(name='IK_Wing_middle.L')
_m = ob_body.modifiers.new('Armature', 'ARMATURE')
_m.object = ob_armature

# ---- collection membership
scene.collection.objects.link(ob_armature)
col_bird.objects.link(ob_body)

# ---- scene / render settings (as saved in the file)
scene.frame_start = 1; scene.frame_end = 250; scene.frame_set(1)
scene.render.engine = 'BLENDER_EEVEE_NEXT'
scene.cycles.use_denoising = False
scene.cycles.samples = 128
scene.cycles.sampling_pattern = 'TABULATED_SOBOL'
scene.cycles.use_adaptive_sampling = False
scene.cycles.use_light_tree = False
scene.view_settings.view_transform = 'Filmic'
bpy.context.view_layer.update()

# ---- added for rendering (the .blend has no active camera and no usable light): camera, sun
cam_auto = bpy.data.cameras.new('AutoCamera')
cam_auto.lens = 50.0
cam_auto.sensor_width = 36.0
cam_auto.clip_end = 1000.0
ob_auto_camera = bpy.data.objects.new('AutoCamera', cam_auto)
scene.collection.objects.link(ob_auto_camera)
ob_auto_camera.location = (9.33401, -13.2837, 7.48301)
ob_auto_camera.rotation_euler = (1.09748, -7.21219e-08, 0.694738)
scene.camera = ob_auto_camera
light_auto_sun = bpy.data.lights.new('AutoSun', 'SUN')
light_auto_sun.energy = 3.0
light_auto_sun.angle = 0.0523599
ob_auto_sun = bpy.data.objects.new('AutoSun', light_auto_sun)
scene.collection.objects.link(ob_auto_sun)
ob_auto_sun.rotation_euler = (0.872665, 0.174533, 0.523599)
bpy.context.view_layer.update()
